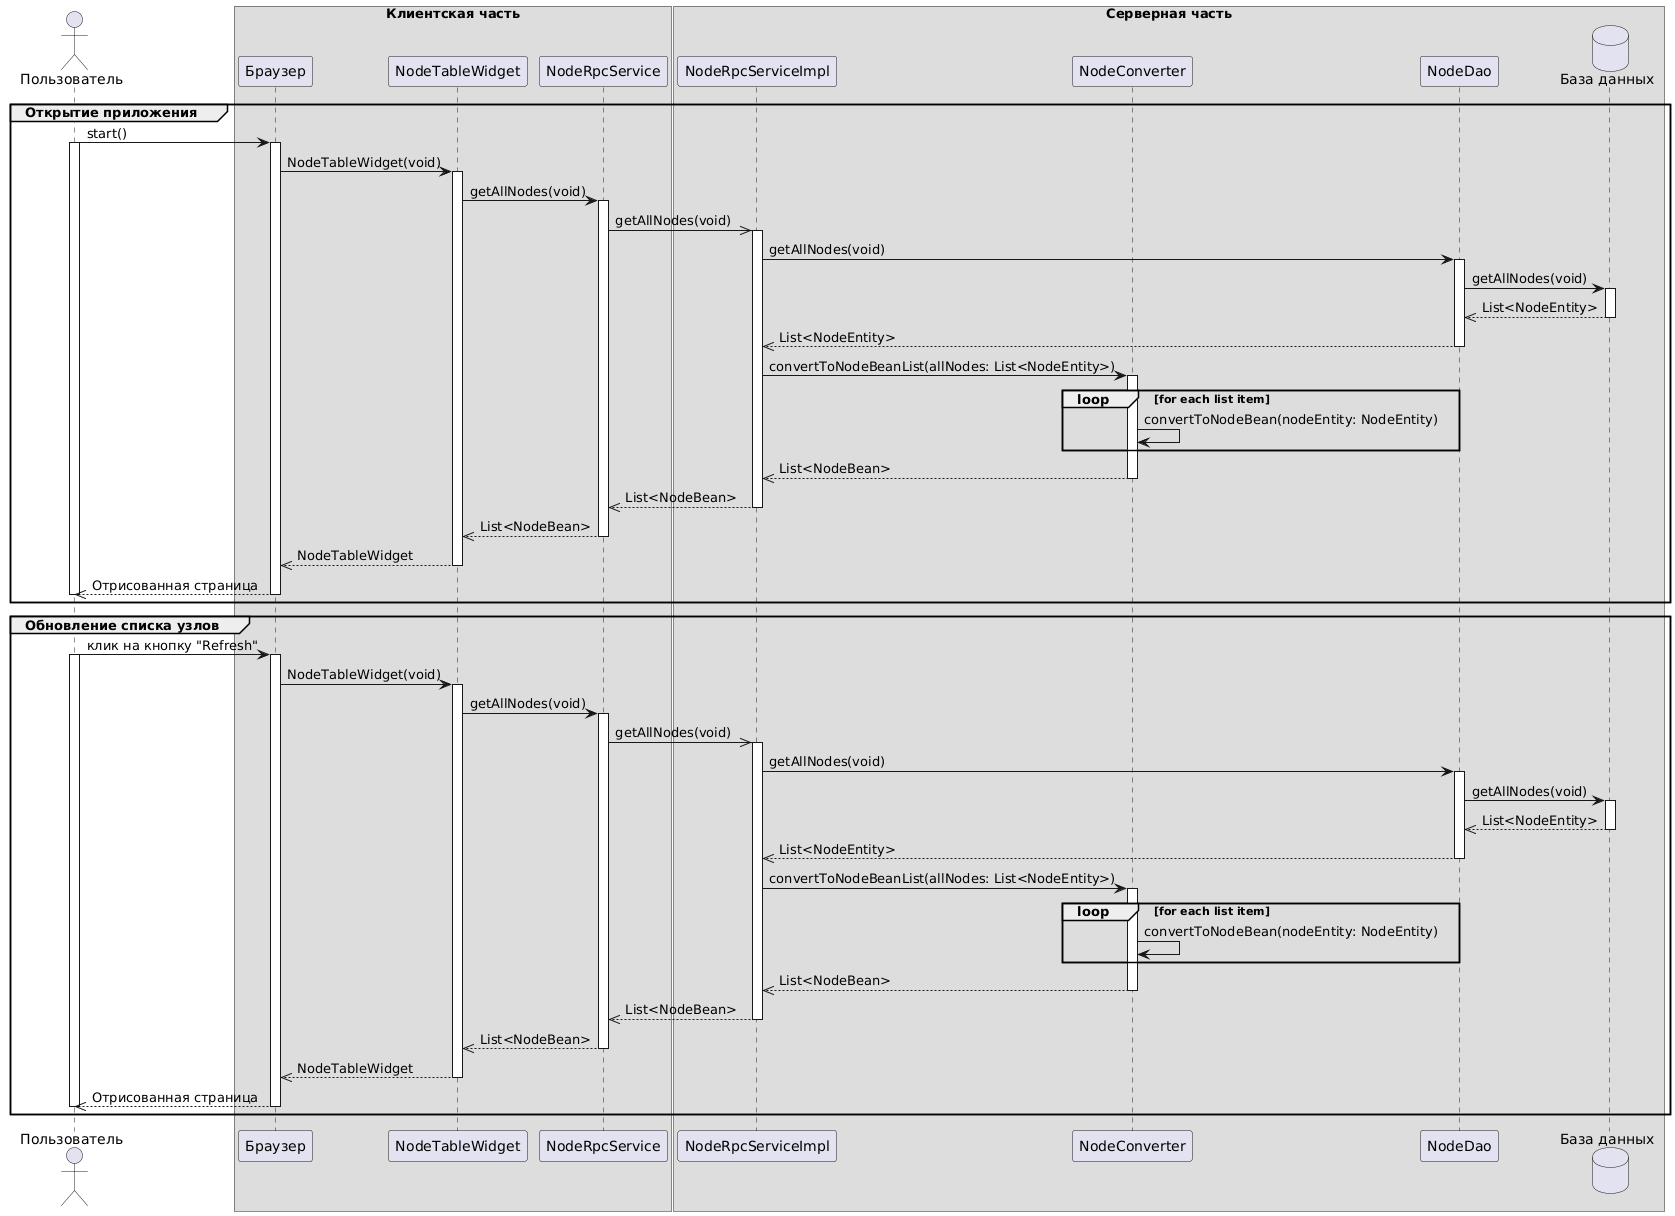

The diagram above was rendered by PlantUML. Its source (embedded in the PNG):
@startuml
actor "Пользователь" as user
box "Клиентская часть"
participant "Браузер" as browser
participant "NodeTableWidget" as widget
participant "NodeRpcService" as rpcService
box end
box "Серверная часть"
participant "NodeRpcServiceImpl" as rpcServiceImpl
participant "NodeConverter" as converter
participant "NodeDao" as dao
database "База данных" as db
box end

group Открытие приложения

user -> browser++:start()
activate user
browser -> widget++:NodeTableWidget(void)
widget -> rpcService++:getAllNodes(void)
rpcService ->> rpcServiceImpl++:getAllNodes(void)
rpcServiceImpl -> dao++:getAllNodes(void)
dao -> db++:getAllNodes(void)

db -->> dao--:List<NodeEntity>
dao -->> rpcServiceImpl--:List<NodeEntity>
rpcServiceImpl -> converter++: convertToNodeBeanList(allNodes: List<NodeEntity>)
loop for each list item
converter -> converter: convertToNodeBean(nodeEntity: NodeEntity)
end
converter -->> rpcServiceImpl--:List<NodeBean>
rpcServiceImpl -->> rpcService--:List<NodeBean>
rpcService -->> widget--:List<NodeBean>
widget -->> browser--:NodeTableWidget
browser -->> user--:Отрисованная страница
deactivate user

end

group Обновление списка узлов

user -> browser++:клик на кнопку "Refresh"
activate user
browser -> widget++:NodeTableWidget(void)
widget -> rpcService++:getAllNodes(void)
rpcService ->> rpcServiceImpl++:getAllNodes(void)
rpcServiceImpl -> dao++:getAllNodes(void)
dao -> db++:getAllNodes(void)

db -->> dao--:List<NodeEntity>
dao -->> rpcServiceImpl--:List<NodeEntity>
rpcServiceImpl -> converter++: convertToNodeBeanList(allNodes: List<NodeEntity>)
loop for each list item
converter -> converter: convertToNodeBean(nodeEntity: NodeEntity)
end
converter -->> rpcServiceImpl--:List<NodeBean>
rpcServiceImpl -->> rpcService--:List<NodeBean>
rpcService -->> widget--:List<NodeBean>
widget -->> browser--:NodeTableWidget
browser -->> user--:Отрисованная страница
deactivate user

end
@enduml